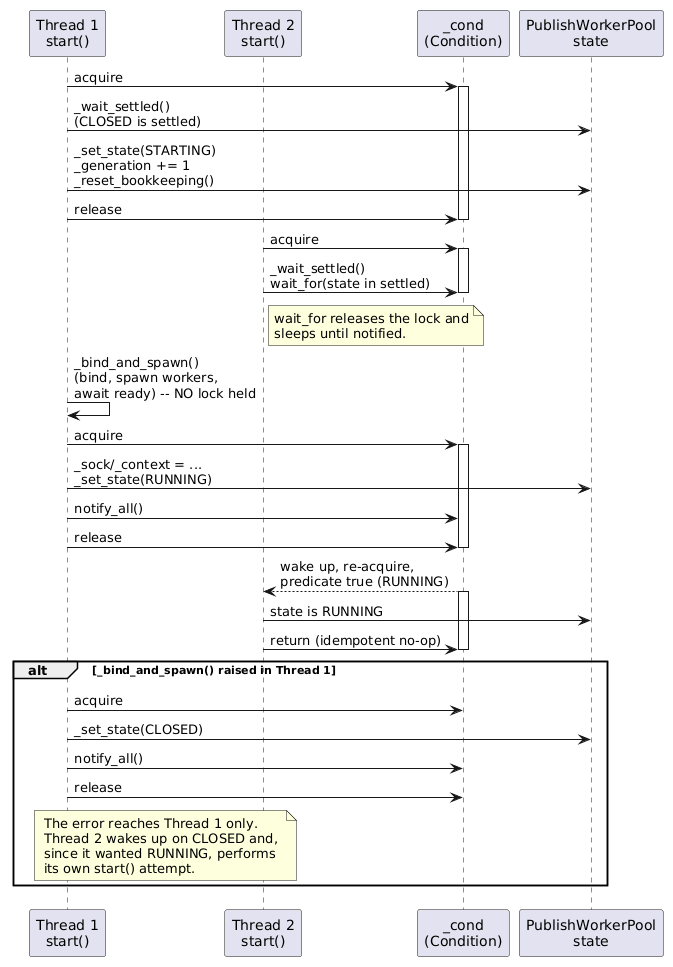

The diagram above was rendered by PlantUML. Its source (embedded in the PNG):
@startuml
participant "Thread 1\nstart()" as T1
participant "Thread 2\nstart()" as T2
participant "_cond\n(Condition)" as C
participant "PublishWorkerPool\nstate" as S

T1 -> C : acquire
activate C
T1 -> S : _wait_settled()\n(CLOSED is settled)
T1 -> S : _set_state(STARTING)\n_generation += 1\n_reset_bookkeeping()
T1 -> C : release
deactivate C

T2 -> C : acquire
activate C
T2 -> C : _wait_settled()\nwait_for(state in settled)
note right of T2
    wait_for releases the lock and
    sleeps until notified.
end note
deactivate C

T1 -> T1 : _bind_and_spawn()\n(bind, spawn workers,\nawait ready) -- NO lock held

T1 -> C : acquire
activate C
T1 -> S : _sock/_context = ...\n_set_state(RUNNING)
T1 -> C : notify_all()
T1 -> C : release
deactivate C

C --> T2 : wake up, re-acquire,\npredicate true (RUNNING)
activate C
T2 -> S : state is RUNNING
T2 -> C : return (idempotent no-op)
deactivate C

alt _bind_and_spawn() raised in Thread 1
    T1 -> C : acquire
    T1 -> S : _set_state(CLOSED)
    T1 -> C : notify_all()
    T1 -> C : release
    note over T1, T2
        The error reaches Thread 1 only.
        Thread 2 wakes up on CLOSED and,
        since it wanted RUNNING, performs
        its own start() attempt.
    end note
end
@enduml